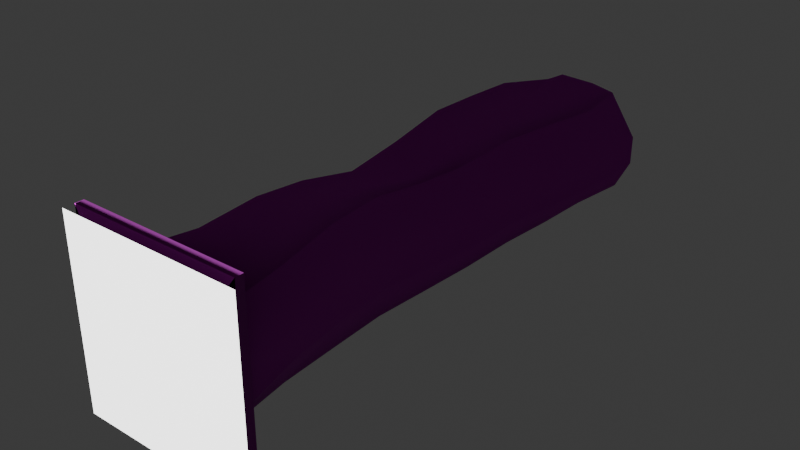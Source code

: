 # Source: test_scene_part1.blend  (saved by Blender 4.4.30; exported with 4.5.12 LTS)
import bpy
from mathutils import Matrix  # noqa: F401  (used for matrix-valued properties, if any)

bpy.ops.wm.read_factory_settings(use_empty=True)
scene = bpy.context.scene
scene.name = 'Scene'

# ---- collections
col_collection = bpy.data.collections.new('Collection'); scene.collection.children.link(col_collection)

# ---- images (referenced by path relative to the original .blend; pixels are not part of the script)
import os
ASSET_DIR = os.environ.get("B2B_ASSET_DIR", "")  # directory of the original .blend (textures are referenced by path, not embedded)
HERE = os.path.dirname(os.path.abspath(__file__))  # packed textures are extracted next to this script under _unpacked/

def load_image(name, relpath, width, height, colorspace="sRGB"):
    """Load a texture the original file referenced (path relative to the .blend, or extracted next to this script)."""
    p = next((c for c in (os.path.join(HERE, relpath), os.path.join(ASSET_DIR, relpath)) if relpath and os.path.exists(c)), "")
    if p:
        img = bpy.data.images.load(p, check_existing=True)
        img.name = name
    else:  # same state as the original file: an image datablock whose file is absent (Cycles renders it pink)
        img = bpy.data.images.new(name, width, height)
        img.source = "FILE"
        img.filepath = "//" + (relpath or name)
    img.colorspace_settings.name = colorspace
    return img
img_diffuse_png = load_image('diffuse.png', 'diffuse.png', 1024, 1024, 'sRGB')
img_normal_png_001 = load_image('normal.png.001', 'normal.png', 1024, 1024, 'Non-Color')

# ---- materials (node trees are filled in below, after node groups)
mat_1 = bpy.data.materials.new('1')
mat_1.use_backface_culling = True
mat_2 = bpy.data.materials.new('2')

# ---- material node trees
mat_1.use_nodes = True; mat_1.node_tree.nodes.clear()
_N = mat_1.node_tree.nodes; _L = mat_1.node_tree.links
n0 = _N.new('ShaderNodeBsdfPrincipled'); n0.name = 'Principled BSDF'; n0.location = (10, 300)
n0.inputs[2].default_value = 1.0
n1 = _N.new('ShaderNodeOutputMaterial'); n1.name = 'Material Output'; n1.location = (300, 300)
n2 = _N.new('ShaderNodeTexImage'); n2.name = 'Image Texture'; n2.location = (-334, 275)
n2.image = img_diffuse_png
n3 = _N.new('ShaderNodeTexImage'); n3.name = 'Image Texture.001'; n3.location = (-615, -51)
n3.image = img_normal_png_001
n4 = _N.new('ShaderNodeNormalMap'); n4.name = 'Normal Map'; n4.location = (-270, -67)
n4.inputs[0].default_value = 2.2
_L.new(n0.outputs[0], n1.inputs[0])
_L.new(n2.outputs[0], n0.inputs[0])
_L.new(n3.outputs[0], n4.inputs[1])
_L.new(n4.outputs[0], n0.inputs[5])
n1.is_active_output = True
mat_2.use_nodes = True; mat_2.node_tree.nodes.clear()
_N = mat_2.node_tree.nodes; _L = mat_2.node_tree.links
n0 = _N.new('ShaderNodeBsdfPrincipled'); n0.name = 'Principled BSDF'; n0.location = (10, 300)
n0.inputs[0].default_value = (1.0, 1.0, 1.0, 1.0)
n1 = _N.new('ShaderNodeOutputMaterial'); n1.name = 'Material Output'; n1.location = (300, 300)
_L.new(n0.outputs[0], n1.inputs[0])
n1.is_active_output = True

# ---- world
world_world = bpy.data.worlds.new('World'); scene.world = world_world
world_world.use_nodes = True; world_world.node_tree.nodes.clear()
_N = world_world.node_tree.nodes; _L = world_world.node_tree.links
n0 = _N.new('ShaderNodeOutputWorld'); n0.name = 'World Output'; n0.location = (300, 300)
n1 = _N.new('ShaderNodeBackground'); n1.name = 'Background'; n1.location = (10, 300)
n1.inputs[0].default_value = (0.05088, 0.05088, 0.05088, 1.0)
_L.new(n1.outputs[0], n0.inputs[0])
n0.is_active_output = True
world_world.color = (0.05088, 0.05088, 0.05088)
world_world.sun_shadow_jitter_overblur = 0.0

# ---- lights
light_sun = bpy.data.lights.new('Sun', 'SUN')
light_sun.energy = 9.97

# ---- meshes
me_cube_001 = bpy.data.meshes.new('Cube.001')
me_cube_001.from_pydata([(-6.1, -23.84, -4.279), (-4.543, -23.84, 5.298), (-5.292, 23.84, -4.279), (-2.948, 23.84, 4.382), (4.549, -23.84, -4.448), (4.42, -23.84, 4.32), (5.082, 23.84, -4.284), (3.961, 23.84, 4.671), (-4.288, 18.54, -4.293), (-3.78, 13.24, -4.279), (-3.288, 7.947, -4.279), (-3.796, 2.649, -4.332), (-4.342, -2.649, -4.639), (-4.3, -7.947, -4.332), (-4.281, -13.24, -4.279), (-5.219, -18.54, -4.283), (-3.799, -18.54, 5.058), (-3.6, -13.24, 5.57), (-4.231, -7.947, 4.755), (-4.003, -2.649, 3.747), (-3.929, 2.649, 4.577), (-3.744, 7.947, 5.781), (-4.048, 13.24, 5.503), (-4.279, 18.54, 5.15), (3.884, -18.54, -4.3), (3.579, -13.24, -4.279), (3.293, -7.947, -4.279), (3.563, -2.649, -4.301), (3.664, 2.649, -4.447), (3.861, 7.947, -4.301), (4.256, 13.24, -4.284), (4.332, 18.54, -4.385), (4.747, 18.54, 4.627), (4.726, 13.24, 5.209), (3.633, 7.947, 5.059), (2.931, 2.649, 4.333), (3.106, -2.649, 4.828), (3.393, -7.947, 5.773), (3.833, -13.24, 5.802), (4.32, -18.54, 5.034), (-7.27, -23.84, -2.588), (-6.085, -23.84, 1.096), (-4.23, 23.84, 1.388), (-5.647, 23.84, -2.591), (6.472, 23.84, 0.9357), (6.455, 23.84, -1.624), (5.879, -23.84, 0.1978), (6.242, -23.84, -2.109), (5.948, 18.54, 0.4507), (5.943, 18.54, -1.95), (5.947, 13.24, 0.956), (5.96, 13.24, -1.623), (4.663, 7.947, 0.8215), (4.971, 7.947, -1.708), (3.993, 2.649, 0.2303), (4.452, 2.649, -2.096), (3.989, -2.649, 0.6909), (4.376, -2.649, -1.722), (4.001, -7.947, 1.419), (4.183, -7.947, -1.426), (4.517, -13.24, 1.426), (4.623, -13.24, -1.426), (5.136, -18.54, 0.8073), (5.17, -18.54, -1.713), (-5.176, -18.54, 0.8561), (-6.31, -18.54, -2.735), (-3.835, -13.24, 1.266), (-5.062, -13.24, -2.574), (-4.309, -7.947, 0.537), (-5.158, -7.947, -2.937), (-4.131, -2.649, -0.3549), (-4.998, -2.649, -3.48), (-3.718, 2.649, 0.437), (-4.475, 2.649, -2.942), (-3.292, 7.947, 1.421), (-3.951, 7.947, -2.544), (-3.78, 13.24, 1.178), (-4.529, 13.24, -2.622), (-4.288, 18.54, 0.8905), (-5.145, 18.54, -2.775), (1.553, 23.84, -4.299), (-1.913, 23.84, -4.284), (-1.399, 23.84, 5.188), (1.848, 23.84, 5.07), (-2.84, -23.84, -4.29), (0.471, -23.84, -4.39), (1.495, -23.84, 3.805), (-1.365, -23.84, 5.51), (-1.426, 18.54, 4.627), (1.647, 18.54, 4.383), (-1.26, 13.24, 5.196), (1.668, 13.24, 5.07), (-1.192, 7.947, 5.527), (1.159, 7.947, 5.201), (-1.617, 2.649, 4.278), (0.5257, 2.649, 4.212), (-1.626, -2.649, 3.84), (0.6051, -2.649, 4.267), (-1.751, -7.947, 4.956), (0.712, -7.947, 5.412), (-1.13, -13.24, 5.644), (1.156, -13.24, 5.775), (-0.2983, -18.54, 4.856), (2.031, -18.54, 4.944), (1.144, 18.54, -4.441), (-1.426, 18.54, -4.385), (1.307, 13.24, -4.299), (-1.03, 13.24, -4.287), (1.369, 7.947, -4.284), (-0.6174, 7.947, -4.279), (0.9984, 2.649, -4.389), (-1.048, 2.649, -4.297), (0.7831, -2.649, -4.299), (-1.433, -2.649, -4.431), (0.5391, -7.947, -4.279), (-1.6, -7.947, -4.286), (0.7841, -13.24, -4.279), (-1.462, -13.24, -4.279), (0.6789, -18.54, -4.284), (-2.168, -18.54, -4.279)], [], [(78, 3, 23), (62, 5, 39), (85, 24, 118), (87, 16, 102), (88, 3, 82), (88, 22, 23), (90, 21, 22), (94, 21, 92), (96, 20, 94), (98, 19, 96), (98, 17, 18), (100, 16, 17), (80, 31, 6), (106, 31, 104), (106, 29, 30), (108, 28, 29), (110, 27, 28), (112, 26, 27), (116, 26, 114), (118, 25, 116), (44, 32, 7), (50, 32, 48), (52, 33, 50), (52, 35, 34), (56, 35, 54), (58, 36, 56), (58, 38, 37), (60, 39, 38), (64, 1, 41), (66, 16, 64), (66, 18, 17), (68, 19, 18), (72, 19, 70), (74, 20, 72), (74, 22, 21), (76, 23, 22), (8, 77, 9), (77, 78, 76), (9, 75, 10), (75, 76, 74), (10, 73, 11), (75, 72, 73), (11, 71, 12), (73, 70, 71), (13, 71, 69), (69, 70, 68), (14, 69, 67), (67, 68, 66), (15, 67, 65), (67, 64, 65), (0, 65, 40), (65, 41, 40), (24, 61, 25), (61, 62, 60), (25, 59, 26), (59, 60, 58), (26, 57, 27), (59, 56, 57), (27, 55, 28), (57, 54, 55), (29, 55, 53), (53, 54, 52), (30, 53, 51), (51, 52, 50), (30, 49, 31), (51, 48, 49), (6, 49, 45), (45, 48, 44), (4, 63, 24), (63, 46, 62), (2, 79, 8), (43, 78, 79), (14, 119, 117), (117, 118, 116), (14, 115, 13), (117, 114, 115), (12, 115, 113), (113, 114, 112), (11, 113, 111), (111, 112, 110), (10, 111, 109), (109, 110, 108), (10, 107, 9), (109, 106, 107), (9, 105, 8), (107, 104, 105), (8, 81, 2), (105, 80, 81), (38, 103, 101), (101, 102, 100), (37, 101, 99), (99, 100, 98), (36, 99, 97), (97, 98, 96), (35, 97, 95), (95, 96, 94), (35, 93, 34), (95, 92, 93), (34, 91, 33), (93, 90, 91), (32, 91, 89), (89, 90, 88), (7, 89, 83), (89, 82, 83), (5, 103, 39), (86, 102, 103), (15, 84, 119), (119, 85, 118), (78, 42, 3), (62, 46, 5), (85, 4, 24), (87, 1, 16), (88, 23, 3), (88, 90, 22), (90, 92, 21), (94, 20, 21), (96, 19, 20), (98, 18, 19), (98, 100, 17), (100, 102, 16), (80, 104, 31), (106, 30, 31), (106, 108, 29), (108, 110, 28), (110, 112, 27), (112, 114, 26), (116, 25, 26), (118, 24, 25), (44, 48, 32), (50, 33, 32), (52, 34, 33), (52, 54, 35), (56, 36, 35), (58, 37, 36), (58, 60, 38), (60, 62, 39), (64, 16, 1), (66, 17, 16), (66, 68, 18), (68, 70, 19), (72, 20, 19), (74, 21, 20), (74, 76, 22), (76, 78, 23), (8, 79, 77), (77, 79, 78), (9, 77, 75), (75, 77, 76), (10, 75, 73), (75, 74, 72), (11, 73, 71), (73, 72, 70), (13, 12, 71), (69, 71, 70), (14, 13, 69), (67, 69, 68), (15, 14, 67), (67, 66, 64), (0, 15, 65), (65, 64, 41), (24, 63, 61), (61, 63, 62), (25, 61, 59), (59, 61, 60), (26, 59, 57), (59, 58, 56), (27, 57, 55), (57, 56, 54), (29, 28, 55), (53, 55, 54), (30, 29, 53), (51, 53, 52), (30, 51, 49), (51, 50, 48), (6, 31, 49), (45, 49, 48), (4, 47, 63), (63, 47, 46), (2, 43, 79), (43, 42, 78), (14, 15, 119), (117, 119, 118), (14, 117, 115), (117, 116, 114), (12, 13, 115), (113, 115, 114), (11, 12, 113), (111, 113, 112), (10, 11, 111), (109, 111, 110), (10, 109, 107), (109, 108, 106), (9, 107, 105), (107, 106, 104), (8, 105, 81), (105, 104, 80), (38, 39, 103), (101, 103, 102), (37, 38, 101), (99, 101, 100), (36, 37, 99), (97, 99, 98), (35, 36, 97), (95, 97, 96), (35, 95, 93), (95, 94, 92), (34, 93, 91), (93, 92, 90), (32, 33, 91), (89, 91, 90), (7, 32, 89), (89, 88, 82), (5, 86, 103), (86, 87, 102), (15, 0, 84), (119, 84, 85)])
me_cube_001.polygons.foreach_set('use_smooth', [True] * 216)
_uv = me_cube_001.uv_layers.new(name='UVMap')
_uv.uv.foreach_set('vector', [1.22, 0.8322, 1.451, 1.144, 1.2, 1.101, -0.6472, -0.5255, -0.8804, -0.8258, -0.6212, -0.8236, -0.9332, 0.1052, -0.6684, -0.1364, -0.6698, 0.09622, -0.8775, 1.481, -0.6319, 1.248, -0.6082, 1.506, 1.211, 1.286, 1.451, 1.144, 1.461, 1.26, 1.211, 1.286, 0.9622, 1.12, 1.2, 1.101, 0.964, 1.306, 0.7189, 1.14, 0.9622, 1.12, 0.4526, 1.271, 0.7189, 1.14, 0.7155, 1.308, 0.1826, 1.272, 0.4581, 1.104, 0.4526, 1.271, -0.08915, 1.314, 0.1744, 1.095, 0.1826, 1.272, -0.08915, 1.314, -0.3576, 1.232, -0.1041, 1.145, -0.3453, 1.402, -0.6319, 1.248, -0.3576, 1.232, 1.494, 0.03982, 1.231, -0.1486, 1.493, -0.2022, 0.9699, 0.07278, 1.231, -0.1486, 1.234, 0.07565, 0.9699, 0.07278, 0.6999, -0.1116, 0.9685, -0.1352, 0.6997, 0.07087, 0.4286, -0.0977, 0.6999, -0.1116, 0.4263, 0.09432, 0.1602, -0.1, 0.4286, -0.0977, 0.1569, 0.09918, -0.1157, -0.09128, 0.1602, -0.1, -0.3947, 0.09569, -0.1157, -0.09128, -0.1166, 0.1137, -0.6698, 0.09622, -0.3937, -0.1106, -0.3947, 0.09569, 1.476, -0.5842, 1.196, -0.8249, 1.454, -0.8949, 0.9561, -0.5291, 1.196, -0.8249, 1.216, -0.5227, 0.689, -0.4979, 0.9342, -0.8304, 0.9561, -0.5291, 0.689, -0.4979, 0.4131, -0.7391, 0.6712, -0.8019, 0.1571, -0.4666, 0.4131, -0.7391, 0.4226, -0.4444, -0.1091, -0.5195, 0.1558, -0.7616, 0.1571, -0.4666, -0.1091, -0.5195, -0.3609, -0.8459, -0.1018, -0.8289, -0.3776, -0.5368, -0.6212, -0.8236, -0.3609, -0.8459, -0.6568, 0.9227, -0.9028, 1.271, -0.925, 0.9638, -0.3772, 0.9279, -0.6319, 1.248, -0.6568, 0.9227, -0.3772, 0.9279, -0.1041, 1.145, -0.3576, 1.232, -0.1082, 0.8511, 0.1744, 1.095, -0.1041, 1.145, 0.4387, 0.8071, 0.1744, 1.095, 0.1635, 0.783, 0.7078, 0.8471, 0.4581, 1.104, 0.4387, 0.8071, 0.7078, 0.8471, 0.9622, 1.12, 0.7189, 1.14, 0.9654, 0.8298, 1.2, 1.101, 0.9622, 1.12, 1.242, 0.4564, 0.9764, 0.5628, 0.9771, 0.4343, 0.9764, 0.5628, 1.22, 0.8322, 0.9654, 0.8298, 0.9771, 0.4343, 0.7017, 0.556, 0.7004, 0.4172, 0.7017, 0.556, 0.9654, 0.8298, 0.7078, 0.8471, 0.7004, 0.4172, 0.4222, 0.5563, 0.4195, 0.4435, 0.7017, 0.556, 0.4387, 0.8071, 0.4222, 0.5563, 0.4195, 0.4435, 0.1531, 0.552, 0.1521, 0.4593, 0.4222, 0.5563, 0.1635, 0.783, 0.1531, 0.552, -0.1136, 0.4718, 0.1531, 0.552, -0.1128, 0.592, -0.1128, 0.592, 0.1635, 0.783, -0.1082, 0.8511, -0.3985, 0.4799, -0.1128, 0.592, -0.3959, 0.6244, -0.3959, 0.6244, -0.1082, 0.8511, -0.3772, 0.9279, -0.6825, 0.5206, -0.3959, 0.6244, -0.6838, 0.6559, -0.3959, 0.6244, -0.6568, 0.9227, -0.6838, 0.6559, -0.949, 0.5553, -0.6838, 0.6559, -0.95, 0.6987, -0.6838, 0.6559, -0.925, 0.9638, -0.95, 0.6987, -0.6684, -0.1364, -0.3877, -0.3322, -0.3937, -0.1106, -0.3877, -0.3322, -0.6472, -0.5255, -0.3776, -0.5368, -0.3937, -0.1106, -0.1128, -0.3124, -0.1157, -0.09128, -0.1128, -0.3124, -0.3776, -0.5368, -0.1091, -0.5195, -0.1157, -0.09128, 0.159, -0.2932, 0.1602, -0.1, -0.1128, -0.3124, 0.1571, -0.4666, 0.159, -0.2932, 0.1602, -0.1, 0.4275, -0.2756, 0.4286, -0.0977, 0.159, -0.2932, 0.4226, -0.4444, 0.4275, -0.2756, 0.6999, -0.1116, 0.4275, -0.2756, 0.6982, -0.3161, 0.6982, -0.3161, 0.4226, -0.4444, 0.689, -0.4979, 0.9685, -0.1352, 0.6982, -0.3161, 0.9647, -0.3536, 0.9647, -0.3536, 0.689, -0.4979, 0.9561, -0.5291, 0.9685, -0.1352, 1.225, -0.354, 1.231, -0.1486, 0.9647, -0.3536, 1.216, -0.5227, 1.225, -0.354, 1.493, -0.2022, 1.225, -0.354, 1.485, -0.4078, 1.485, -0.4078, 1.216, -0.5227, 1.476, -0.5842, -0.9348, -0.1726, -0.6611, -0.3461, -0.6684, -0.1364, -0.6611, -0.3461, -0.9134, -0.5299, -0.6472, -0.5255, 1.505, 0.5097, 1.24, 0.578, 1.242, 0.4564, 1.498, 0.6286, 1.22, 0.8322, 1.24, 0.578, -0.3985, 0.4799, -0.6737, 0.3017, -0.3959, 0.2636, -0.3959, 0.2636, -0.6698, 0.09622, -0.3947, 0.09569, -0.3985, 0.4799, -0.1163, 0.2718, -0.1136, 0.4718, -0.3959, 0.2636, -0.1166, 0.1137, -0.1163, 0.2718, 0.1521, 0.4593, -0.1163, 0.2718, 0.1549, 0.2577, 0.1549, 0.2577, -0.1166, 0.1137, 0.1569, 0.09918, 0.4195, 0.4435, 0.1549, 0.2577, 0.424, 0.2431, 0.424, 0.2431, 0.1569, 0.09918, 0.4263, 0.09432, 0.7004, 0.4172, 0.424, 0.2431, 0.6997, 0.2169, 0.6997, 0.2169, 0.4263, 0.09432, 0.6997, 0.07087, 0.7004, 0.4172, 0.9723, 0.2392, 0.9771, 0.4343, 0.6997, 0.2169, 0.9699, 0.07278, 0.9723, 0.2392, 0.9771, 0.4343, 1.238, 0.2557, 1.242, 0.4564, 0.9723, 0.2392, 1.234, 0.07565, 1.238, 0.2557, 1.242, 0.4564, 1.499, 0.278, 1.505, 0.5097, 1.238, 0.2557, 1.494, 0.03982, 1.499, 0.278, -0.3162, 1.742, -0.5885, 1.669, -0.332, 1.559, -0.332, 1.559, -0.6082, 1.506, -0.3453, 1.402, -0.06472, 1.673, -0.332, 1.559, -0.07743, 1.487, -0.07743, 1.487, -0.3453, 1.402, -0.08915, 1.314, 0.1944, 1.614, -0.07743, 1.487, 0.1888, 1.435, 0.1888, 1.435, -0.08915, 1.314, 0.1826, 1.272, 0.4533, 1.587, 0.1888, 1.435, 0.4516, 1.421, 0.4516, 1.421, 0.1826, 1.272, 0.4526, 1.271, 0.4533, 1.587, 0.7134, 1.467, 0.713, 1.636, 0.4516, 1.421, 0.7155, 1.308, 0.7134, 1.467, 0.713, 1.636, 0.9662, 1.501, 0.9685, 1.707, 0.7134, 1.467, 0.964, 1.306, 0.9662, 1.501, 1.223, 1.698, 0.9662, 1.501, 1.218, 1.49, 1.218, 1.49, 0.964, 1.306, 1.211, 1.286, 1.475, 1.626, 1.218, 1.49, 1.471, 1.48, 1.218, 1.49, 1.461, 1.26, 1.471, 1.48, -0.8225, 1.9, -0.5885, 1.669, -0.5697, 1.826, -0.8534, 1.703, -0.6082, 1.506, -0.5885, 1.669, -0.6825, 0.5206, -0.9387, 0.3319, -0.6737, 0.3017, -0.6737, 0.3017, -0.9332, 0.1052, -0.6698, 0.09622, 1.22, 0.8322, 1.47, 0.918, 1.451, 1.144, -0.6472, -0.5255, -0.9134, -0.5299, -0.8804, -0.8258, -0.9332, 0.1052, -0.9348, -0.1726, -0.6684, -0.1364, -0.8775, 1.481, -0.9028, 1.271, -0.6319, 1.248, 1.211, 1.286, 1.2, 1.101, 1.451, 1.144, 1.211, 1.286, 0.964, 1.306, 0.9622, 1.12, 0.964, 1.306, 0.7155, 1.308, 0.7189, 1.14, 0.4526, 1.271, 0.4581, 1.104, 0.7189, 1.14, 0.1826, 1.272, 0.1744, 1.095, 0.4581, 1.104, -0.08915, 1.314, -0.1041, 1.145, 0.1744, 1.095, -0.08915, 1.314, -0.3453, 1.402, -0.3576, 1.232, -0.3453, 1.402, -0.6082, 1.506, -0.6319, 1.248, 1.494, 0.03982, 1.234, 0.07565, 1.231, -0.1486, 0.9699, 0.07278, 0.9685, -0.1352, 1.231, -0.1486, 0.9699, 0.07278, 0.6997, 0.07087, 0.6999, -0.1116, 0.6997, 0.07087, 0.4263, 0.09432, 0.4286, -0.0977, 0.4263, 0.09432, 0.1569, 0.09918, 0.1602, -0.1, 0.1569, 0.09918, -0.1166, 0.1137, -0.1157, -0.09128, -0.3947, 0.09569, -0.3937, -0.1106, -0.1157, -0.09128, -0.6698, 0.09622, -0.6684, -0.1364, -0.3937, -0.1106, 1.476, -0.5842, 1.216, -0.5227, 1.196, -0.8249, 0.9561, -0.5291, 0.9342, -0.8304, 1.196, -0.8249, 0.689, -0.4979, 0.6712, -0.8019, 0.9342, -0.8304, 0.689, -0.4979, 0.4226, -0.4444, 0.4131, -0.7391, 0.1571, -0.4666, 0.1558, -0.7616, 0.4131, -0.7391, -0.1091, -0.5195, -0.1018, -0.8289, 0.1558, -0.7616, -0.1091, -0.5195, -0.3776, -0.5368, -0.3609, -0.8459, -0.3776, -0.5368, -0.6472, -0.5255, -0.6212, -0.8236, -0.6568, 0.9227, -0.6319, 1.248, -0.9028, 1.271, -0.3772, 0.9279, -0.3576, 1.232, -0.6319, 1.248, -0.3772, 0.9279, -0.1082, 0.8511, -0.1041, 1.145, -0.1082, 0.8511, 0.1635, 0.783, 0.1744, 1.095, 0.4387, 0.8071, 0.4581, 1.104, 0.1744, 1.095, 0.7078, 0.8471, 0.7189, 1.14, 0.4581, 1.104, 0.7078, 0.8471, 0.9654, 0.8298, 0.9622, 1.12, 0.9654, 0.8298, 1.22, 0.8322, 1.2, 1.101, 1.242, 0.4564, 1.24, 0.578, 0.9764, 0.5628, 0.9764, 0.5628, 1.24, 0.578, 1.22, 0.8322, 0.9771, 0.4343, 0.9764, 0.5628, 0.7017, 0.556, 0.7017, 0.556, 0.9764, 0.5628, 0.9654, 0.8298, 0.7004, 0.4172, 0.7017, 0.556, 0.4222, 0.5563, 0.7017, 0.556, 0.7078, 0.8471, 0.4387, 0.8071, 0.4195, 0.4435, 0.4222, 0.5563, 0.1531, 0.552, 0.4222, 0.5563, 0.4387, 0.8071, 0.1635, 0.783, -0.1136, 0.4718, 0.1521, 0.4593, 0.1531, 0.552, -0.1128, 0.592, 0.1531, 0.552, 0.1635, 0.783, -0.3985, 0.4799, -0.1136, 0.4718, -0.1128, 0.592, -0.3959, 0.6244, -0.1128, 0.592, -0.1082, 0.8511, -0.6825, 0.5206, -0.3985, 0.4799, -0.3959, 0.6244, -0.3959, 0.6244, -0.3772, 0.9279, -0.6568, 0.9227, -0.949, 0.5553, -0.6825, 0.5206, -0.6838, 0.6559, -0.6838, 0.6559, -0.6568, 0.9227, -0.925, 0.9638, -0.6684, -0.1364, -0.6611, -0.3461, -0.3877, -0.3322, -0.3877, -0.3322, -0.6611, -0.3461, -0.6472, -0.5255, -0.3937, -0.1106, -0.3877, -0.3322, -0.1128, -0.3124, -0.1128, -0.3124, -0.3877, -0.3322, -0.3776, -0.5368, -0.1157, -0.09128, -0.1128, -0.3124, 0.159, -0.2932, -0.1128, -0.3124, -0.1091, -0.5195, 0.1571, -0.4666, 0.1602, -0.1, 0.159, -0.2932, 0.4275, -0.2756, 0.159, -0.2932, 0.1571, -0.4666, 0.4226, -0.4444, 0.6999, -0.1116, 0.4286, -0.0977, 0.4275, -0.2756, 0.6982, -0.3161, 0.4275, -0.2756, 0.4226, -0.4444, 0.9685, -0.1352, 0.6999, -0.1116, 0.6982, -0.3161, 0.9647, -0.3536, 0.6982, -0.3161, 0.689, -0.4979, 0.9685, -0.1352, 0.9647, -0.3536, 1.225, -0.354, 0.9647, -0.3536, 0.9561, -0.5291, 1.216, -0.5227, 1.493, -0.2022, 1.231, -0.1486, 1.225, -0.354, 1.485, -0.4078, 1.225, -0.354, 1.216, -0.5227, -0.9348, -0.1726, -0.932, -0.3712, -0.6611, -0.3461, -0.6611, -0.3461, -0.932, -0.3712, -0.9134, -0.5299, 1.505, 0.5097, 1.498, 0.6286, 1.24, 0.578, 1.498, 0.6286, 1.47, 0.918, 1.22, 0.8322, -0.3985, 0.4799, -0.6825, 0.5206, -0.6737, 0.3017, -0.3959, 0.2636, -0.6737, 0.3017, -0.6698, 0.09622, -0.3985, 0.4799, -0.3959, 0.2636, -0.1163, 0.2718, -0.3959, 0.2636, -0.3947, 0.09569, -0.1166, 0.1137, 0.1521, 0.4593, -0.1136, 0.4718, -0.1163, 0.2718, 0.1549, 0.2577, -0.1163, 0.2718, -0.1166, 0.1137, 0.4195, 0.4435, 0.1521, 0.4593, 0.1549, 0.2577, 0.424, 0.2431, 0.1549, 0.2577, 0.1569, 0.09918, 0.7004, 0.4172, 0.4195, 0.4435, 0.424, 0.2431, 0.6997, 0.2169, 0.424, 0.2431, 0.4263, 0.09432, 0.7004, 0.4172, 0.6997, 0.2169, 0.9723, 0.2392, 0.6997, 0.2169, 0.6997, 0.07087, 0.9699, 0.07278, 0.9771, 0.4343, 0.9723, 0.2392, 1.238, 0.2557, 0.9723, 0.2392, 0.9699, 0.07278, 1.234, 0.07565, 1.242, 0.4564, 1.238, 0.2557, 1.499, 0.278, 1.238, 0.2557, 1.234, 0.07565, 1.494, 0.03982, -0.3162, 1.742, -0.5697, 1.826, -0.5885, 1.669, -0.332, 1.559, -0.5885, 1.669, -0.6082, 1.506, -0.06472, 1.673, -0.3162, 1.742, -0.332, 1.559, -0.07743, 1.487, -0.332, 1.559, -0.3453, 1.402, 0.1944, 1.614, -0.06472, 1.673, -0.07743, 1.487, 0.1888, 1.435, -0.07743, 1.487, -0.08915, 1.314, 0.4533, 1.587, 0.1944, 1.614, 0.1888, 1.435, 0.4516, 1.421, 0.1888, 1.435, 0.1826, 1.272, 0.4533, 1.587, 0.4516, 1.421, 0.7134, 1.467, 0.4516, 1.421, 0.4526, 1.271, 0.7155, 1.308, 0.713, 1.636, 0.7134, 1.467, 0.9662, 1.501, 0.7134, 1.467, 0.7155, 1.308, 0.964, 1.306, 1.223, 1.698, 0.9685, 1.707, 0.9662, 1.501, 1.218, 1.49, 0.9662, 1.501, 0.964, 1.306, 1.475, 1.626, 1.223, 1.698, 1.218, 1.49, 1.218, 1.49, 1.211, 1.286, 1.461, 1.26, -0.8225, 1.9, -0.8534, 1.703, -0.5885, 1.669, -0.8534, 1.703, -0.8775, 1.481, -0.6082, 1.506, -0.6825, 0.5206, -0.949, 0.5553, -0.9387, 0.3319, -0.6737, 0.3017, -0.9387, 0.3319, -0.9332, 0.1052])
me_cube_001.materials.append(mat_1)
me_cube_001.update()
me_cube_004 = bpy.data.meshes.new('Cube.004')
me_cube_004.from_pydata([(-1.0, -1.0, -1.0), (-1.0, -1.0, 1.0), (-1.0, 1.0, -1.0), (-1.0, 1.0, 1.0), (1.0, -1.0, -1.0), (-0.5141, -1.308, -0.0019), (1.0, -1.0, 1.0), (1.0, 1.0, -1.0), (1.0, 1.0, 1.0), (0.001185, -0.6275, -0.4677), (-0.2702, -0.2071, 0.3379), (-0.4223, -0.1756, 0.2191), (-0.4949, -0.02302, -0.2167), (-0.01451, 0.9635, 0.4818), (0.5187, -0.8357, -0.2589), (0.6329, 0.5336, 0.1454), (0.6291, 0.03111, -0.01301), (0.3374, 1.38, 0.4653), (0.2599, -1.137, -0.5605), (-0.4837, 0.4401, -0.2109), (-0.459, 0.427, -0.2439), (-0.5216, 0.562, -0.04579), (-0.5013, 0.4442, -0.1932), (-0.3993, 0.9288, 0.2764), (-0.4422, 0.852, 0.2218), (-0.4645, 0.7941, 0.1732), (-0.2363, 1.141, 0.3949), (-0.3167, 1.045, 0.3457), (-0.5219, 0.6522, 0.05596), (-0.3184, 0.4415, -0.3315), (-0.3696, 0.4225, -0.3151), (0.02089, 0.5369, -0.4748), (-0.03392, 0.5183, -0.4553), (-0.1633, 0.4733, -0.4104), (-0.1999, 0.4626, -0.3953), (-0.006049, 1.377, 0.4902), (-0.04452, 1.344, 0.4814), (0.3384, 0.6979, -0.5282), (0.3636, 0.7279, -0.5132), (0.2022, 0.5981, -0.5399), (0.4435, 0.8878, -0.3924), (0.2428, 1.55, 0.5009), (0.1889, 1.531, 0.5188), (0.182, 1.526, 0.5192), (0.3455, 1.576, 0.4539), (0.3313, 1.575, 0.4635), (0.5524, 1.207, -0.1137), (0.5823, 1.262, -0.07415), (0.5902, 1.353, 0.02267), (0.4646, 1.55, 0.3367), (0.617, 1.508, 0.1766), (0.5421, 1.557, 0.287), (0.6007, 1.456, 0.1304), (0.5019, 1.058, -0.2436), (0.4593, 0.9281, -0.3588), (0.5403, 1.156, -0.1617), (0.138, 1.492, 0.5132), (-0.1691, -0.8588, 0.3485), (-0.2479, -0.9412, 0.314), (-0.2828, -0.9859, 0.2895), (0.2562, -0.486, 0.4536), (0.1378, -0.5569, 0.4613), (0.3051, -0.4683, 0.4374), (0.004772, -0.6741, 0.4278), (0.06792, -0.6114, 0.4516), (0.5566, -0.789, -0.1093), (0.615, -0.6821, -0.03204), (0.4832, -0.4256, 0.3538), (0.4879, -0.4252, 0.3508), (0.4745, -0.4238, 0.3623), (0.625, -0.5338, 0.1273), (0.6241, -0.6365, 0.01249), (0.6017, -0.5088, 0.1727), (0.5007, -0.4336, 0.3318), (-0.07129, -0.7585, 0.3891), (-0.5091, -1.395, -0.003457), (-0.5106, -1.401, -0.008757), (-0.5039, -1.382, 0.007178), (-0.4651, -1.546, -0.206), (-0.4014, -1.584, -0.2955), (-0.3851, -1.585, -0.3085), (-0.2518, -1.535, -0.3512), (-0.1076, -1.497, -0.4152), (-0.2153, -1.529, -0.3708), (-0.3819, -1.127, 0.2042), (0.2472, -1.386, -0.5521), (0.2645, -1.378, -0.5564), (0.3008, -1.335, -0.5341), (0.04908, -1.447, -0.4746), (0.5205, -0.9401, -0.2525), (0.5164, -0.9492, -0.2597), (0.4386, -1.152, -0.4308), (0.4153, -1.199, -0.4659), (0.5089, -0.9733, -0.2812), (-0.0004931, -1.452, -0.4431)], [], [(1, 2, 0), (3, 56, 35), (7, 37, 38), (8, 4, 7), (1, 64, 61), (4, 91, 92), (7, 0, 2), (3, 6, 8), (89, 14, 90), (81, 30, 80), (5, 84, 77), (10, 74, 57), (63, 74, 13), (94, 9, 82), (14, 40, 91), (83, 29, 81), (5, 21, 28), (15, 48, 16), (69, 62, 17), (77, 75, 5), (10, 23, 27), (91, 38, 92), (11, 25, 24), (51, 15, 68), (75, 76, 5), (49, 68, 67), (9, 39, 31), (9, 31, 32), (11, 59, 84), (18, 87, 92), (45, 17, 41), (28, 11, 5), (10, 57, 58), (94, 88, 9), (64, 63, 13), (17, 45, 44), (10, 27, 26), (9, 32, 33), (16, 48, 47), (9, 34, 83), (17, 49, 67), (18, 88, 85), (11, 24, 23), (14, 53, 54), (42, 17, 60), (18, 86, 87), (13, 36, 35), (14, 55, 53), (12, 19, 22), (43, 60, 61), (18, 37, 39), (12, 80, 30), (65, 46, 55), (71, 16, 66), (61, 13, 43), (73, 15, 72), (12, 21, 5), (5, 78, 12), (70, 16, 71), (86, 18, 85), (16, 46, 65), (90, 14, 93), (13, 26, 36), (12, 20, 19), (58, 59, 10), (15, 50, 52), (35, 56, 13), (78, 79, 12), (72, 15, 70), (1, 3, 2), (20, 30, 2), (8, 7, 47), (7, 55, 47), (55, 46, 47), (47, 48, 8), (48, 52, 50), (48, 50, 8), (19, 20, 22), (20, 2, 22), (51, 49, 8), (49, 44, 8), (8, 50, 51), (22, 2, 21), (2, 3, 28), (21, 2, 28), (8, 44, 45), (24, 25, 3), (25, 28, 3), (3, 8, 43), (8, 45, 41), (8, 41, 42), (23, 24, 3), (27, 23, 3), (8, 42, 43), (26, 27, 3), (36, 26, 3), (3, 43, 56), (35, 36, 3), (53, 55, 7), (7, 2, 37), (2, 30, 29), (34, 2, 29), (33, 32, 2), (32, 31, 2), (2, 34, 33), (31, 39, 2), (54, 53, 7), (40, 54, 7), (2, 39, 37), (38, 40, 7), (8, 6, 4), (69, 67, 68), (57, 74, 63), (58, 57, 1), (57, 63, 1), (0, 80, 79), (89, 4, 66), (4, 6, 66), (66, 65, 89), (0, 79, 78), (0, 78, 76), (71, 66, 6), (70, 71, 6), (1, 0, 75), (0, 76, 75), (72, 70, 6), (73, 72, 6), (1, 75, 77), (1, 77, 84), (68, 73, 6), (69, 68, 6), (1, 84, 59), (1, 59, 58), (69, 6, 62), (6, 1, 61), (62, 6, 60), (60, 6, 61), (1, 63, 64), (88, 94, 82), (83, 81, 0), (81, 80, 0), (85, 88, 0), (88, 82, 0), (82, 83, 0), (0, 4, 86), (4, 89, 93), (89, 90, 93), (85, 0, 86), (4, 93, 91), (92, 87, 4), (87, 86, 4), (7, 4, 0), (3, 1, 6), (81, 29, 30), (5, 11, 84), (10, 13, 74), (91, 93, 14), (14, 54, 40), (83, 34, 29), (15, 52, 48), (10, 11, 23), (91, 40, 38), (50, 15, 51), (15, 73, 68), (49, 51, 68), (9, 18, 39), (11, 10, 59), (38, 37, 92), (37, 18, 92), (28, 25, 11), (83, 82, 9), (9, 33, 34), (67, 69, 17), (17, 44, 49), (18, 9, 88), (41, 17, 42), (17, 62, 60), (43, 42, 60), (30, 20, 12), (12, 79, 80), (55, 14, 65), (14, 89, 65), (64, 13, 61), (13, 56, 43), (12, 22, 21), (5, 76, 78), (70, 15, 16), (65, 66, 16), (16, 47, 46), (13, 10, 26)])
_uv = me_cube_004.uv_layers.new(name='UVMap')
_uv.uv.foreach_set('vector', [0.7259, -0.01014, 1.438, -0.7568, 1.438, -0.008847, 0.707, -0.007076, 1.05, 0.2114, 1.013, 0.2129, 1.415, 0.7647, 1.217, 0.567, 1.222, 0.563, 0.7259, -0.7581, -0.009733, -0.007076, -0.009733, -0.7548, 0.707, -0.007076, 0.3658, 0.218, 0.3466, 0.2166, -0.009733, 0.7559, 0.1752, 0.5343, 0.1785, 0.5459, -0.7576, -0.7581, -0.009749, -0.01013, -0.7576, -0.01013, -0.7576, 0.7389, -0.02212, -0.01013, -0.02212, 0.7378, 1.62, 0.9323, 1.623, 0.8933, 1.623, 0.9358, -0.3237, 0.7565, -0.3555, 1.489, -0.376, 0.7389, 0.08377, 1.595, 0.1663, 1.525, 0.08871, 1.622, -0.6977, 1.412, -0.6177, 1.616, -0.6532, 1.655, -0.5901, 1.583, -0.6177, 1.616, -0.614, 0.9712, -0.2244, 0.7859, -0.2163, 1.094, -0.266, 0.7696, 1.623, 0.8933, 1.699, 0.2507, 1.69, 1.014, -0.3089, 0.7587, -0.3354, 1.496, -0.3237, 0.7565, 0.08377, 1.595, 0.04405, 0.8965, 0.08032, 0.8614, 1.482, 0.3768, 1.539, 0.07188, 1.533, 0.5664, -0.4171, 1.486, -0.4799, 1.503, -0.4867, 0.8119, 0.08871, 1.622, 0.0846, 1.627, 0.08377, 1.595, -0.6977, 1.412, -0.7576, 0.9895, -0.7279, 0.9449, 1.69, 1.014, 1.749, 0.3119, 1.705, 1.032, 0.1573, 1.169, 0.1255, 0.8072, 0.1442, 0.785, 1.453, -0.007076, 1.482, 0.3768, 1.415, 0.7331, 0.0846, 1.627, 0.08262, 1.63, 0.08377, 1.595, -0.441, 0.7481, -0.4121, 1.486, -0.4138, 1.486, -0.2163, 1.094, -0.1287, 1.551, -0.2002, 1.529, -0.2163, 1.094, -0.2002, 1.529, -0.2218, 1.523, -0.7549, 1.403, -0.6945, 1.704, -0.7301, 1.758, 1.757, 1.01, 1.741, 1.083, 1.705, 1.032, -0.491, 0.7392, -0.4867, 0.8119, -0.5238, 0.7491, 0.08032, 0.8614, 0.1573, 1.169, 0.08377, 1.595, -0.6977, 1.412, -0.6532, 1.655, -0.6819, 1.687, -0.2244, 0.7859, -0.204, 0.7872, -0.2163, 1.094, -0.5671, 1.559, -0.5901, 1.583, -0.614, 0.9712, -0.4867, 0.8119, -0.491, 0.7392, -0.4857, 0.7389, -0.6977, 1.412, -0.7279, 0.9449, -0.6988, 0.9076, -0.2163, 1.094, -0.2218, 1.523, -0.2728, 1.507, 1.533, 0.5664, 1.539, 0.07188, 1.574, 0.1071, -0.2163, 1.094, -0.2873, 1.503, -0.3089, 0.7587, -0.4867, 0.8119, -0.441, 0.7481, -0.4138, 1.486, -0.1185, 0.9019, -0.204, 0.7872, -0.1255, 0.8087, 0.1573, 1.169, 0.1442, 0.785, 0.1663, 0.7559, 1.623, 0.8933, 1.641, 0.1852, 1.685, 0.2352, -0.5438, 0.7569, -0.4867, 0.8119, -0.498, 1.51, 1.757, 1.01, 1.752, 1.1, 1.741, 1.083, -0.614, 0.9712, -0.6292, 0.8293, -0.6151, 0.8164, 1.623, 0.8933, 1.608, 0.1475, 1.641, 0.1852, -0.4114, 1.323, -0.4044, 1.497, -0.4121, 1.498, -0.5463, 0.7585, -0.498, 1.51, -0.5416, 1.538, -0.1185, 0.9019, -0.07872, 1.587, -0.1287, 1.551, -0.4114, 1.323, -0.376, 0.7389, -0.3555, 1.489, 1.566, 0.8742, 1.591, 0.1281, 1.608, 0.1475, 1.517, 0.8157, 1.533, 0.5664, 1.533, 0.8332, -0.5416, 1.538, -0.614, 0.9712, -0.5463, 0.7585, 1.42, 0.7364, 1.482, 0.3768, 1.464, 0.7662, -0.009733, 1.118, 0.04405, 0.8965, 0.08377, 1.595, 0.08377, 1.595, 0.015, 1.687, -0.009733, 1.118, 1.477, 0.776, 1.533, 0.5664, 1.517, 0.8157, -0.1188, 0.8114, -0.1185, 0.9019, -0.1255, 0.8087, 1.533, 0.5664, 1.591, 0.1281, 1.566, 0.8742, 1.623, 0.9358, 1.623, 0.8933, 1.631, 0.945, -0.614, 0.9712, -0.6988, 0.9076, -0.6292, 0.8293, -0.4114, 1.323, -0.3932, 1.491, -0.4044, 1.497, -0.6819, 1.687, -0.6945, 1.704, -0.6977, 1.412, 1.482, 0.3768, 1.483, 0.01235, 1.501, 0.03227, -0.6151, 0.8164, -0.5624, 0.7718, -0.614, 0.9712, -0.4121, 0.7537, -0.3828, 0.7393, -0.4114, 1.323, 1.464, 0.7662, 1.482, 0.3768, 1.477, 0.776, 0.7259, -0.01014, 0.7259, -0.7581, 1.438, -0.7568, 0.9679, 0.4381, 1.0, 0.4657, 0.707, 0.7354, 1.415, 0.02228, 1.415, 0.7647, 1.235, 0.4261, 1.415, 0.7647, 1.233, 0.4535, 1.235, 0.4261, 1.233, 0.4535, 1.231, 0.438, 1.235, 0.4261, 1.235, 0.4261, 1.227, 0.3942, 1.415, 0.02228, 1.227, 0.3942, 1.218, 0.3587, 1.217, 0.344, 1.227, 0.3942, 1.217, 0.344, 1.415, 0.02228, 0.9576, 0.4261, 0.9679, 0.4381, 0.9508, 0.4194, 0.9679, 0.4381, 0.707, 0.7354, 0.9508, 0.4194, 1.185, 0.3041, 1.158, 0.2842, 1.415, 0.02228, 1.158, 0.2842, 1.113, 0.2401, 1.415, 0.02228, 1.415, 0.02228, 1.217, 0.344, 1.185, 0.3041, 0.9508, 0.4194, 0.707, 0.7354, 0.9294, 0.3694, 0.707, 0.7354, 0.707, -0.007076, 0.9183, 0.3355, 0.9294, 0.3694, 0.707, 0.7354, 0.9183, 0.3355, 1.415, 0.02228, 1.113, 0.2401, 1.108, 0.2362, 0.9223, 0.2837, 0.9214, 0.2989, 0.707, -0.007076, 0.9214, 0.2989, 0.9183, 0.3355, 0.707, -0.007076, 0.707, -0.007076, 1.415, 0.02228, 1.061, 0.2113, 1.415, 0.02228, 1.108, 0.2362, 1.08, 0.22, 1.415, 0.02228, 1.08, 0.22, 1.063, 0.2117, 0.9281, 0.2673, 0.9223, 0.2837, 0.707, -0.007076, 0.9433, 0.2478, 0.9281, 0.2673, 0.707, -0.007076, 1.415, 0.02228, 1.063, 0.2117, 1.061, 0.2113, 0.96, 0.2348, 0.9433, 0.2478, 0.707, -0.007076, 1.003, 0.2142, 0.96, 0.2348, 0.707, -0.007076, 0.707, -0.007076, 1.061, 0.2113, 1.05, 0.2114, 1.013, 0.2129, 1.003, 0.2142, 0.707, -0.007076, 1.231, 0.4791, 1.233, 0.4535, 1.415, 0.7647, 1.415, 0.7647, 0.707, 0.7354, 1.217, 0.567, 0.707, 0.7354, 1.0, 0.4657, 1.016, 0.4733, 1.055, 0.4996, 0.707, 0.7354, 1.016, 0.4733, 1.067, 0.5062, 1.107, 0.5267, 0.707, 0.7354, 1.107, 0.5267, 1.124, 0.5356, 0.707, 0.7354, 0.707, 0.7354, 1.055, 0.4996, 1.067, 0.5062, 1.124, 0.5356, 1.181, 0.5651, 0.707, 0.7354, 1.232, 0.5157, 1.231, 0.4791, 1.415, 0.7647, 1.231, 0.5262, 1.232, 0.5157, 1.415, 0.7647, 0.707, 0.7354, 1.181, 0.5651, 1.217, 0.567, 1.222, 0.563, 1.231, 0.5262, 1.415, 0.7647, 0.7259, -0.7581, 0.7259, -0.01035, -0.009733, -0.007076, 0.2402, 0.2604, 0.2369, 0.2636, 0.2353, 0.2647, 0.4243, 0.2472, 0.4, 0.2358, 0.3818, 0.2245, 0.4438, 0.2569, 0.4243, 0.2472, 0.707, -0.007076, 0.4243, 0.2472, 0.3818, 0.2245, 0.707, -0.007076, 0.707, 0.7384, 0.4241, 0.4689, 0.4301, 0.4639, 0.1685, 0.4748, -0.009733, 0.7559, 0.1622, 0.401, -0.009733, 0.7559, -0.009733, 0.0104, 0.1622, 0.401, 0.1622, 0.401, 0.1717, 0.4262, 0.1685, 0.4748, 0.707, 0.7384, 0.4301, 0.4639, 0.4569, 0.4311, 0.707, 0.7384, 0.4569, 0.4311, 0.4888, 0.3615, 0.1638, 0.3858, 0.1622, 0.401, -0.009733, 0.0104, 0.1745, 0.346, 0.1638, 0.3858, -0.009733, 0.0104, 0.707, -0.007076, 0.707, 0.7384, 0.4888, 0.3597, 0.707, 0.7384, 0.4888, 0.3615, 0.4888, 0.3597, 0.1855, 0.3297, 0.1745, 0.346, -0.009733, 0.0104, 0.2298, 0.2717, 0.1855, 0.3297, -0.009733, 0.0104, 0.707, -0.007076, 0.4888, 0.3597, 0.4884, 0.3561, 0.707, -0.007076, 0.4884, 0.3561, 0.4719, 0.2912, 0.2353, 0.2647, 0.2298, 0.2717, -0.009733, 0.0104, 0.2402, 0.2604, 0.2353, 0.2647, -0.009733, 0.0104, 0.707, -0.007076, 0.4719, 0.2912, 0.4515, 0.2644, 0.707, -0.007076, 0.4515, 0.2644, 0.4438, 0.2569, 0.2402, 0.2604, -0.009733, 0.0104, 0.2962, 0.2296, -0.009733, 0.0104, 0.707, -0.007076, 0.3466, 0.2166, 0.2962, 0.2296, -0.009733, 0.0104, 0.3118, 0.2226, 0.3118, 0.2226, -0.009733, 0.0104, 0.3466, 0.2166, 0.707, -0.007076, 0.3818, 0.2245, 0.3658, 0.218, 0.2832, 0.5386, 0.3005, 0.5263, 0.334, 0.5137, 0.3693, 0.4952, 0.3816, 0.4874, 0.707, 0.7384, 0.3816, 0.4874, 0.4241, 0.4689, 0.707, 0.7384, 0.2188, 0.571, 0.2832, 0.5386, 0.707, 0.7384, 0.2832, 0.5386, 0.334, 0.5137, 0.707, 0.7384, 0.334, 0.5137, 0.3693, 0.4952, 0.707, 0.7384, 0.707, 0.7384, -0.009733, 0.7559, 0.2134, 0.573, -0.009733, 0.7559, 0.1685, 0.4748, 0.1691, 0.4844, 0.1685, 0.4748, 0.169, 0.4772, 0.1691, 0.4844, 0.2188, 0.571, 0.707, 0.7384, 0.2134, 0.573, -0.009733, 0.7559, 0.1691, 0.4844, 0.1752, 0.5343, 0.1785, 0.5459, 0.205, 0.5663, -0.009733, 0.7559, 0.205, 0.5663, 0.2134, 0.573, -0.009733, 0.7559, -0.7576, -0.7581, -0.009733, -0.7581, -0.009749, -0.01013, -0.7576, 0.7389, -0.7576, -0.009095, -0.02212, -0.01013, -0.3237, 0.7565, -0.3354, 1.496, -0.3555, 1.489, 0.08377, 1.595, 0.1573, 1.169, 0.1663, 1.525, -0.6977, 1.412, -0.614, 0.9712, -0.6177, 1.616, 1.69, 1.014, 1.631, 0.945, 1.623, 0.8933, 1.623, 0.8933, 1.685, 0.2352, 1.699, 0.2507, -0.3089, 0.7587, -0.2873, 1.503, -0.3354, 1.496, 1.482, 0.3768, 1.501, 0.03227, 1.539, 0.07188, -0.6977, 1.412, -0.7549, 1.403, -0.7576, 0.9895, 1.69, 1.014, 1.699, 0.2507, 1.749, 0.3119, 1.483, 0.01235, 1.482, 0.3768, 1.453, -0.007076, 1.482, 0.3768, 1.42, 0.7364, 1.415, 0.7331, -0.441, 0.7481, -0.4121, 0.7451, -0.4121, 1.486, -0.2163, 1.094, -0.1185, 0.9019, -0.1287, 1.551, -0.7549, 1.403, -0.6977, 1.412, -0.6945, 1.704, 1.749, 0.3119, 1.757, 0.3234, 1.705, 1.032, 1.757, 0.3234, 1.757, 1.01, 1.705, 1.032, 0.08032, 0.8614, 0.1255, 0.8072, 0.1573, 1.169, -0.3089, 0.7587, -0.266, 0.7696, -0.2163, 1.094, -0.2163, 1.094, -0.2728, 1.507, -0.2873, 1.503, -0.4138, 1.486, -0.4171, 1.486, -0.4867, 0.8119, -0.4867, 0.8119, -0.4857, 0.7389, -0.441, 0.7481, -0.1185, 0.9019, -0.2163, 1.094, -0.204, 0.7872, -0.5238, 0.7491, -0.4867, 0.8119, -0.5438, 0.7569, -0.4867, 0.8119, -0.4799, 1.503, -0.498, 1.51, -0.5463, 0.7585, -0.5438, 0.7569, -0.498, 1.51, -0.3555, 1.489, -0.3932, 1.491, -0.4114, 1.323, -0.4114, 1.323, -0.3828, 0.7393, -0.376, 0.7389, 1.608, 0.1475, 1.623, 0.8933, 1.566, 0.8742, 1.623, 0.8933, 1.62, 0.9323, 1.566, 0.8742, -0.5671, 1.559, -0.614, 0.9712, -0.5416, 1.538, -0.614, 0.9712, -0.5624, 0.7718, -0.5463, 0.7585, -0.009733, 1.118, -0.007317, 0.9427, 0.04405, 0.8965, 0.08377, 1.595, 0.08262, 1.63, 0.015, 1.687, 1.477, 0.776, 1.482, 0.3768, 1.533, 0.5664, 1.566, 0.8742, 1.533, 0.8332, 1.533, 0.5664, 1.533, 0.5664, 1.574, 0.1071, 1.591, 0.1281, -0.614, 0.9712, -0.6977, 1.412, -0.6988, 0.9076])
me_cube_004.materials.append(mat_1)
me_cube_004.update()
me_plane_001 = bpy.data.meshes.new('Plane.001')
me_plane_001.from_pydata([(-1.0, -1.0, 0.0), (1.0, -1.0, 0.0), (-1.0, 1.0, 0.0), (1.0, 1.0, 0.0)], [], [(0, 1, 3, 2)])
_uv = me_plane_001.uv_layers.new(name='UVMap')
_uv.uv.foreach_set('vector', [0.0, 0.0, 1.0, 0.0, 1.0, 1.0, 0.0, 1.0])
me_plane_001.materials.append(mat_2)
me_plane_001.update()

# ---- objects
ob_cube = bpy.data.objects.new('Cube', me_cube_001)
ob_sun = bpy.data.objects.new('Sun', light_sun)
ob_cube_001 = bpy.data.objects.new('Cube.001', me_cube_004)
ob_plane = bpy.data.objects.new('Plane', me_plane_001)

# ---- transforms, parenting, visibility, modifiers, constraints
ob_cube.location = (0.0, 0.0, 3.981)
ob_cube.scale = (1.15, 1.15, 1.15)
ob_sun.location = (0.0, 0.0, 0.0)
ob_sun.rotation_euler = (1.53, 0.0208, 0.007784)
ob_cube_001.location = (-1.283, -27.87, 3.835)
ob_cube_001.scale = (8.936, 0.4298, 8.936)
ob_plane.location = (-0.5681, -29.47, 3.295)
ob_plane.rotation_euler = (-1.571, -0.0, 0.0)
ob_plane.scale = (9.544, 9.544, 9.544)

# ---- collection membership
col_collection.objects.link(ob_cube)
col_collection.objects.link(ob_sun)
col_collection.objects.link(ob_cube_001)
col_collection.objects.link(ob_plane)

# ---- scene / render settings (as saved in the file)
scene.frame_start = 1; scene.frame_end = 250; scene.frame_set(1)
scene.render.engine = 'BLENDER_EEVEE_NEXT'
bpy.context.view_layer.update()

# ---- added for rendering (the .blend has no active camera): camera
cam_auto = bpy.data.cameras.new('AutoCamera')
cam_auto.lens = 50.0
cam_auto.sensor_width = 36.0
cam_auto.clip_end = 1023.02
ob_auto_camera = bpy.data.objects.new('AutoCamera', cam_auto)
scene.collection.objects.link(ob_auto_camera)
ob_auto_camera.location = (57.6701, -70.9707, 49.9282)
ob_auto_camera.rotation_euler = (1.09748, -7.21219e-08, 0.694738)
scene.camera = ob_auto_camera
bpy.context.view_layer.update()
